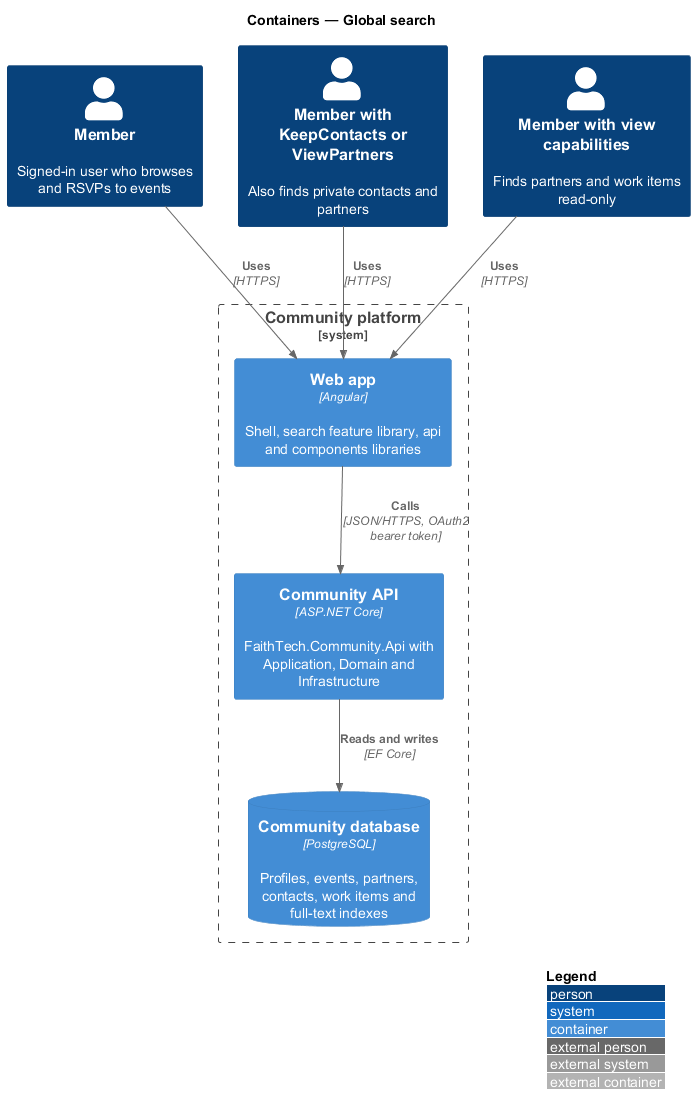

The diagram above was rendered by PlantUML. Its source (embedded in the PNG):
@startuml
!include <C4/C4_Container>
LAYOUT_WITH_LEGEND()
title Containers — Global search

Person(member, "Member", "Signed-in user who browses and RSVPs to events")
Person(lead, "Member with KeepContacts or ViewPartners", "Also finds private contacts and partners")
Person(staff, "Member with view capabilities", "Finds partners and work items read-only")
System_Boundary(ftc, "Community platform") {
  Container(spa, "Web app", "Angular", "Shell, search feature library, api and components libraries")
  Container(api, "Community API", "ASP.NET Core", "FaithTech.Community.Api with Application, Domain and Infrastructure")
  ContainerDb(db, "Community database", "PostgreSQL", "Profiles, events, partners, contacts, work items and full-text indexes")
}
Rel(member, spa, "Uses", "HTTPS")
Rel(lead, spa, "Uses", "HTTPS")
Rel(staff, spa, "Uses", "HTTPS")
Rel(spa, api, "Calls", "JSON/HTTPS, OAuth2 bearer token")
Rel(api, db, "Reads and writes", "EF Core")
@enduml